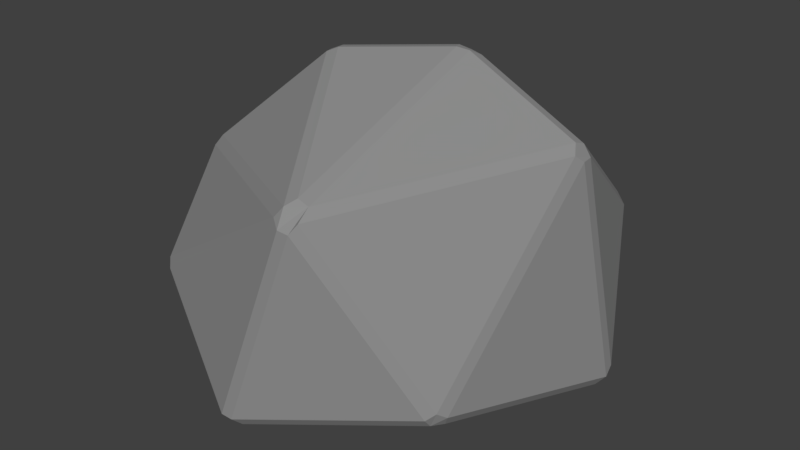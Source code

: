 # Source: Pierre_002.blend  (saved by Blender 2.78.0; exported with 4.5.12 LTS)
import bpy
from mathutils import Matrix  # noqa: F401  (used for matrix-valued properties, if any)

bpy.ops.wm.read_factory_settings(use_empty=True)
scene = bpy.context.scene
scene.name = 'Scene'

# ---- collections
col_collection_1 = bpy.data.collections.new('Collection 1'); scene.collection.children.link(col_collection_1)

# ---- materials (node trees are filled in below, after node groups)
mat_grisclair_001 = bpy.data.materials.new('GrisClair.001')
mat_grisclair_001.alpha_threshold = 0.0
mat_grisclair_001.use_transparent_shadow = False
mat_grisclair_001.diffuse_color = (0.2738, 0.2738, 0.2738, 1.0)
mat_grisclair_001.roughness = 0.5
mat_grisclair_001.specular_intensity = 0.0

# ---- material node trees

# ---- world
world_world = bpy.data.worlds.new('World'); scene.world = world_world
world_world.color = (0.05088, 0.05088, 0.05088)
world_world.use_sun_shadow = False
world_world.sun_shadow_jitter_overblur = 0.0
world_world.cycles.sampling_method = 'MANUAL'

# ---- meshes
me_icosphere_111 = bpy.data.meshes.new('Icosphere.111')
me_icosphere_111.from_pydata([(-0.6177, -0.07867, -0.03059), (-0.6522, -0.1106, -0.006516), (-0.675, -0.0488, 0.003708), (-0.6514, 0.004416, -0.007924), (-0.6148, -0.0254, -0.03043), (0.8377, 0.2775, -0.05758), (0.8325, 0.3405, -0.06168), (0.8332, 0.3861, -0.03042), (0.8586, 0.3637, 0.00383), (0.8666, 0.3143, -0.02624), (-0.6983, -0.3353, 0.8627), (-0.7116, -0.2874, 0.862), (-0.7294, -0.2461, 0.8171), (-0.7437, -0.3252, 0.8048), (-0.7194, -0.3625, 0.8207), (-0.4469, 0.6274, 0.8222), (-0.4289, 0.5864, 0.867), (-0.3857, 0.6017, 0.8922), (-0.374, 0.6515, 0.8528), (-0.3606, 0.6763, 0.7984), (-0.4228, 0.6608, 0.7988), (0.6189, 0.8, 0.5195), (0.5945, 0.8206, 0.4831), (0.5538, 0.8326, 0.5102), (0.5559, 0.8104, 0.5597), (0.5941, 0.7748, 0.5855), (0.1923, 0.1985, 1.288), (0.2165, 0.2465, 1.263), (0.159, 0.2551, 1.272), (0.1225, 0.2237, 1.292), (0.1421, 0.1793, 1.298), (0.634, -0.6186, 0.171), (0.6371, -0.589, 0.1333), (0.6637, -0.5323, 0.124), (0.6822, -0.5441, 0.1662), (0.6617, -0.5843, 0.1956), (0.3954, -0.1242, -0.1433), (0.3639, -0.1735, -0.1389), (0.3205, -0.1461, -0.1508), (0.3259, -0.093, -0.151), (0.3764, -0.07368, -0.1501), (-0.07245, -0.9338, 0.02055), (-0.01464, -0.9322, 0.02619), (-0.0343, -0.9704, 0.06112), (-0.08412, -0.9739, 0.06581), (-0.1246, -0.938, 0.04297), (-0.715, -0.6602, 0.3406), (-0.6867, -0.6904, 0.3696), (-0.7162, -0.6608, 0.4042), (-0.7405, -0.6202, 0.3928), (-0.7357, -0.58, 0.3391), (-0.741, 0.5106, 0.3947), (-0.7163, 0.5442, 0.3721), (-0.7295, 0.5154, 0.3349), (-0.75, 0.4421, 0.3331), (-0.7551, 0.4237, 0.3867), (0.1259, 0.7863, 0.02344), (0.06837, 0.791, 0.02742), (0.01177, 0.7969, 0.04824), (0.0172, 0.8228, 0.08843), (0.08623, 0.8409, 0.077), (0.1314, 0.8288, 0.05413), (0.2397, -0.8349, 0.9383), (0.2331, -0.7723, 0.98), (0.182, -0.7716, 0.9964), (0.1512, -0.8124, 0.9709), (0.1213, -0.8347, 0.9278), (0.1697, -0.8682, 0.9051), (0.2195, -0.8647, 0.9004), (0.6903, 0.2162, 1.023), (0.7112, 0.1844, 0.9825), (0.7315, 0.2224, 0.9508), (0.7275, 0.2746, 0.9517), (0.6997, 0.2636, 1.006), (-0.329, -0.04266, 1.246), (-0.3116, -0.08792, 1.251), (-0.2709, -0.06251, 1.271), (-0.2875, -0.01641, 1.265)], [], [(2, 50, 54), (8, 21, 72), (38, 41, 0), (51, 12, 15), (55, 49, 13), (59, 52, 20), (63, 69, 26), (24, 18, 28), (43, 31, 68), (76, 64, 30), (33, 36, 5), (29, 17, 77), (73, 25, 27), (48, 66, 14), (60, 19, 23), (16, 11, 74), (37, 32, 42), (10, 65, 75), (40, 56, 6), (35, 70, 62), (7, 61, 22), (58, 3, 53), (39, 4, 57), (34, 9, 71), (47, 44, 67), (0, 1, 2, 3, 4), (5, 6, 7, 8, 9), (10, 11, 12, 13, 14), (15, 16, 17, 18, 19, 20), (21, 22, 23, 24, 25), (26, 27, 28, 29, 30), (31, 32, 33, 34, 35), (36, 37, 38, 39, 40), (41, 42, 43, 44, 45), (46, 47, 48, 49, 50), (51, 52, 53, 54, 55), (56, 57, 58, 59, 60, 61), (62, 63, 64, 65, 66, 67, 68), (69, 70, 71, 72, 73), (74, 75, 76, 77), (40, 6, 5, 36), (45, 1, 0, 41), (61, 7, 6, 56), (35, 62, 68, 31), (50, 2, 1, 46), (21, 8, 7, 22), (60, 23, 22, 61), (65, 10, 14, 66), (11, 16, 15, 12), (18, 24, 23, 19), (73, 27, 26, 69), (77, 17, 16, 74), (27, 25, 24, 28), (9, 34, 33, 5), (4, 39, 38, 0), (3, 58, 57, 4), (67, 44, 43, 68), (13, 49, 48, 14), (20, 52, 51, 15), (2, 54, 53, 3), (25, 73, 72, 21), (30, 64, 63, 26), (29, 77, 76, 30), (28, 18, 17, 29), (74, 11, 10, 75), (75, 65, 64, 76), (62, 70, 69, 63), (59, 20, 19, 60), (58, 53, 52, 59), (55, 13, 12, 51), (54, 50, 49, 55), (47, 67, 66, 48), (46, 45, 44, 47), (34, 71, 70, 35), (71, 9, 8, 72), (42, 32, 31, 43), (56, 40, 39, 57), (32, 37, 36, 33), (37, 42, 41, 38), (1, 45, 46)])
me_icosphere_111.materials.append(mat_grisclair_001)
me_icosphere_111.use_remesh_preserve_volume = False
me_icosphere_111.use_remesh_preserve_attributes = False
me_icosphere_111.use_mirror_vertex_groups = False
me_icosphere_111.update()

# ---- objects
ob_pierre_003 = bpy.data.objects.new('Pierre.003', me_icosphere_111)

# ---- transforms, parenting, visibility, modifiers, constraints
ob_pierre_003.location = (0.0, 0.0, 0.0)
ob_pierre_003.lineart.crease_threshold = 0.0

# ---- collection membership
col_collection_1.objects.link(ob_pierre_003)

# ---- scene / render settings (as saved in the file)
scene.frame_start = 1; scene.frame_end = 250; scene.frame_set(1)
scene.render.engine = 'BLENDER_EEVEE_NEXT'
scene.render.resolution_percentage = 50
scene.render.dither_intensity = 0.0
scene.cycles.use_denoising = False
scene.cycles.samples = 128
scene.cycles.sampling_pattern = 'TABULATED_SOBOL'
scene.cycles.light_sampling_threshold = 0.0
scene.cycles.use_adaptive_sampling = False
scene.cycles.use_light_tree = False
scene.cycles.blur_glossy = 0.0
scene.cycles.sample_clamp_indirect = 0.0
scene.view_settings.view_transform = 'Standard'
bpy.context.view_layer.update()

# ---- added for rendering (the .blend has no active camera and no usable light): camera, sun
cam_auto = bpy.data.cameras.new('AutoCamera')
cam_auto.lens = 50.0
cam_auto.sensor_width = 36.0
cam_auto.clip_end = 1000.0
ob_auto_camera = bpy.data.objects.new('AutoCamera', cam_auto)
scene.collection.objects.link(ob_auto_camera)
ob_auto_camera.location = (2.67663, -3.21158, 2.67038)
ob_auto_camera.rotation_euler = (1.09748, -7.21219e-08, 0.694738)
scene.camera = ob_auto_camera
light_auto_sun = bpy.data.lights.new('AutoSun', 'SUN')
light_auto_sun.energy = 3.0
light_auto_sun.angle = 0.0523599
ob_auto_sun = bpy.data.objects.new('AutoSun', light_auto_sun)
scene.collection.objects.link(ob_auto_sun)
ob_auto_sun.rotation_euler = (0.872665, 0.174533, 0.523599)
bpy.context.view_layer.update()
